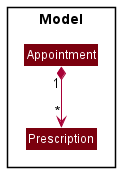

The diagram above was rendered by PlantUML. Its source (embedded in the PNG):
@startuml
!include ./style.puml
package Model{
Class Appointment MODEL_COLOR_T3

Class Prescription MODEL_COLOR_T3
}

Appointment "1" *--> "*"Prescription


@enduml